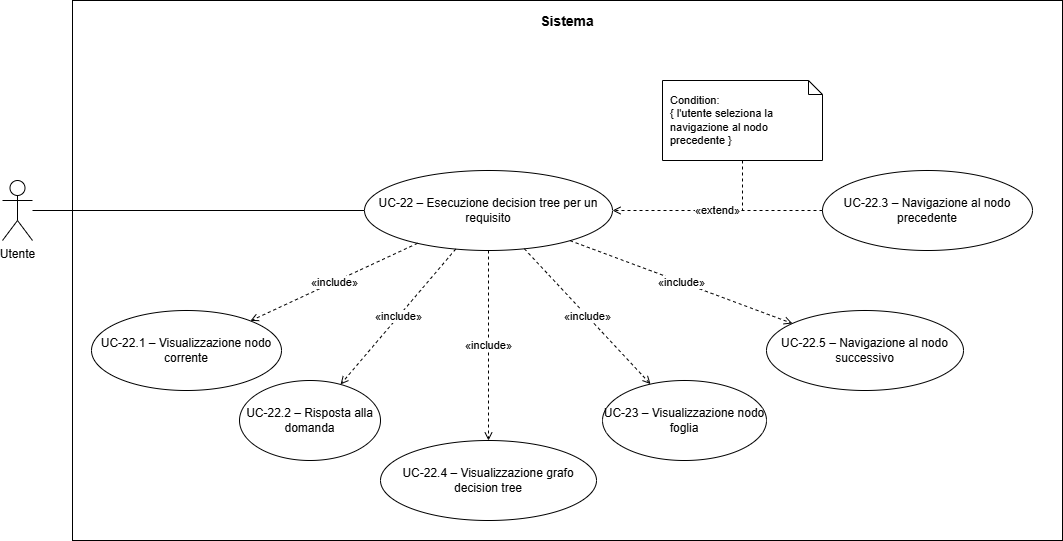

The diagram above was exported from draw.io. Its source (the exported page's mxGraphModel, read from the mxfile embedded in the PNG):
<mxGraphModel dx="1414" dy="751" grid="1" gridSize="10" guides="1" tooltips="1" connect="1" arrows="1" fold="1" page="1" pageScale="1" pageWidth="1533" pageHeight="650" math="0" shadow="0">
  <root>
    <mxCell id="0" />
    <mxCell id="1" parent="0" />
    <mxCell id="sistema" parent="1" style="rounded=0;whiteSpace=wrap;html=1;fillColor=none;strokeColor=#000000;strokeWidth=1;align=center;verticalAlign=top;fontSize=14;spacingTop=6;fontStyle=0;" value="&lt;b&gt;Sistema&lt;/b&gt;" vertex="1">
      <mxGeometry height="540" width="990" x="200" y="30" as="geometry" />
    </mxCell>
    <mxCell id="actor" parent="1" style="shape=umlActor;verticalLabelPosition=bottom;verticalAlign=top;html=1;outlineConnect=0;" value="Utente" vertex="1">
      <mxGeometry height="60" width="30" x="130" y="210" as="geometry" />
    </mxCell>
    <mxCell id="main" parent="1" style="ellipse;whiteSpace=wrap;html=1;fillColor=#ffffff;strokeColor=#000000;strokeWidth=1;fontSize=12;" value="UC-22 – Esecuzione decision tree per un requisito" vertex="1">
      <mxGeometry height="80" width="248" x="492" y="200" as="geometry" />
    </mxCell>
    <mxCell id="uc223" parent="1" style="ellipse;whiteSpace=wrap;html=1;fillColor=#ffffff;strokeColor=#000000;strokeWidth=1;fontSize=12;" value="UC-22.3 – Navigazione al nodo precedente" vertex="1">
      <mxGeometry height="80" width="210" x="950" y="200" as="geometry" />
    </mxCell>
    <mxCell id="uc221" parent="1" style="ellipse;whiteSpace=wrap;html=1;fillColor=#ffffff;strokeColor=#000000;strokeWidth=1;fontSize=12;" value="UC-22.1 – Visualizzazione nodo corrente" vertex="1">
      <mxGeometry height="80" width="190" x="219" y="340" as="geometry" />
    </mxCell>
    <mxCell id="uc222" parent="1" style="ellipse;whiteSpace=wrap;html=1;fillColor=#ffffff;strokeColor=#000000;strokeWidth=1;fontSize=12;" value="UC-22.2 – Risposta alla domanda" vertex="1">
      <mxGeometry height="80" width="141" x="367" y="410" as="geometry" />
    </mxCell>
    <mxCell id="uc224" parent="1" style="ellipse;whiteSpace=wrap;html=1;fillColor=#ffffff;strokeColor=#000000;strokeWidth=1;fontSize=12;" value="UC-22.4 – Visualizzazione grafo decision tree" vertex="1">
      <mxGeometry height="80" width="216" x="508" y="470" as="geometry" />
    </mxCell>
    <mxCell id="uc23" parent="1" style="ellipse;whiteSpace=wrap;html=1;fillColor=#ffffff;strokeColor=#000000;strokeWidth=1;fontSize=12;" value="UC-23 – Visualizzazione nodo foglia" vertex="1">
      <mxGeometry height="80" width="164" x="730" y="410" as="geometry" />
    </mxCell>
    <mxCell id="uc225" parent="1" style="ellipse;whiteSpace=wrap;html=1;fillColor=#ffffff;strokeColor=#000000;strokeWidth=1;fontSize=12;" value="UC-22.5 – Navigazione al nodo successivo" vertex="1">
      <mxGeometry height="80" width="197" x="894" y="340" as="geometry" />
    </mxCell>
    <mxCell id="n_uc223" parent="1" style="shape=note;whiteSpace=wrap;html=1;backgroundOutline=1;size=14;fillColor=#ffffff;strokeColor=#000000;fontSize=11;align=left;spacingLeft=6;" value="Condition:&lt;div&gt;{ l'utente seleziona la navigazione al nodo precedente }&lt;/div&gt;" vertex="1">
      <mxGeometry height="80" width="160" x="790" y="110" as="geometry" />
    </mxCell>
    <mxCell id="e0" edge="1" parent="1" style="endArrow=none;html=1;strokeColor=#000000;strokeWidth=1;" target="main" value="">
      <mxGeometry relative="1" as="geometry">
        <mxPoint x="160" y="240" as="sourcePoint" />
      </mxGeometry>
    </mxCell>
    <mxCell id="e1" edge="1" parent="1" source="uc223" style="dashed=1;endArrow=open;endFill=0;html=1;strokeColor=#000000;strokeWidth=1;fontSize=11;" target="main" value="«extend»">
      <mxGeometry relative="1" as="geometry" />
    </mxCell>
    <mxCell id="e2" edge="1" parent="1" source="main" style="dashed=1;endArrow=open;endFill=0;html=1;strokeColor=#000000;strokeWidth=1;fontSize=11;" target="uc221" value="«include»">
      <mxGeometry relative="1" as="geometry" />
    </mxCell>
    <mxCell id="e3" edge="1" parent="1" source="main" style="dashed=1;endArrow=open;endFill=0;html=1;strokeColor=#000000;strokeWidth=1;fontSize=11;" target="uc222" value="«include»">
      <mxGeometry relative="1" as="geometry" />
    </mxCell>
    <mxCell id="e4" edge="1" parent="1" source="main" style="dashed=1;endArrow=open;endFill=0;html=1;strokeColor=#000000;strokeWidth=1;fontSize=11;" target="uc224" value="«include»">
      <mxGeometry relative="1" as="geometry" />
    </mxCell>
    <mxCell id="e5" edge="1" parent="1" source="main" style="dashed=1;endArrow=open;endFill=0;html=1;strokeColor=#000000;strokeWidth=1;fontSize=11;" target="uc23" value="«include»">
      <mxGeometry relative="1" as="geometry" />
    </mxCell>
    <mxCell id="e6" edge="1" parent="1" source="main" style="dashed=1;endArrow=open;endFill=0;html=1;strokeColor=#000000;strokeWidth=1;fontSize=11;" target="uc225" value="«include»">
      <mxGeometry relative="1" as="geometry" />
    </mxCell>
    <mxCell id="e7" edge="1" parent="1" source="n_uc223" style="dashed=1;endArrow=none;html=1;strokeColor=#000000;strokeWidth=1;" value="">
      <mxGeometry relative="1" as="geometry">
        <mxPoint x="870" y="240" as="targetPoint" />
      </mxGeometry>
    </mxCell>
  </root>
</mxGraphModel>